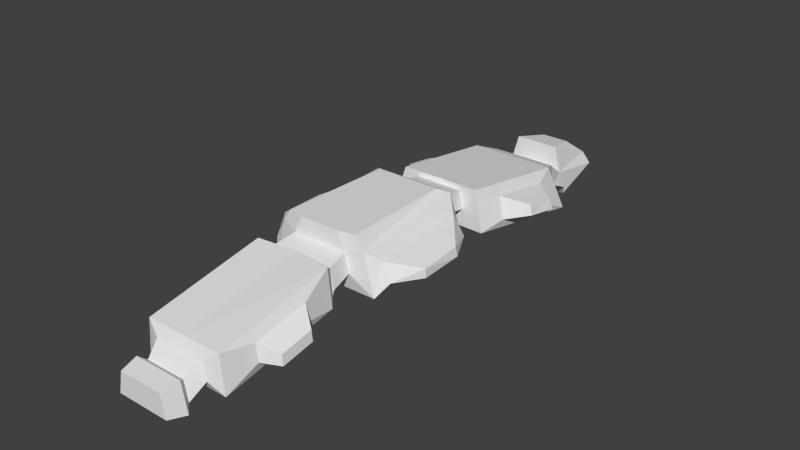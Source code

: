 # Source: common.blend  (saved by Blender 2.64.2; exported with 4.5.12 LTS)
import bpy
from mathutils import Matrix  # noqa: F401  (used for matrix-valued properties, if any)

bpy.ops.wm.read_factory_settings(use_empty=True)
scene = bpy.context.scene
scene.name = 'Scene'

# ---- collections
col_collection_1 = bpy.data.collections.new('Collection 1'); scene.collection.children.link(col_collection_1)

# ---- world
world_world = bpy.data.worlds.new('World'); scene.world = world_world
world_world.color = (0.05088, 0.05088, 0.05088)
world_world.use_sun_shadow = False
world_world.sun_shadow_jitter_overblur = 0.0
world_world.cycles.sampling_method = 'MANUAL'
world_world.cycles.sample_map_resolution = 256

# ---- meshes
me_cube = bpy.data.meshes.new('Cube')
me_cube.from_pydata([(-1.817, 11.95, 0.5889), (-1.141, 14.6, 1.468), (-1.144, 11.95, 2.644), (-1.891, 10.77, 1.15), (-1.672, 10.85, 2.164), (-2.982, 10.13, 0.5129), (-2.211, 9.814, 2.584), (-2.614, 4.054, 1.496), (-2.058, 4.206, 3.476), (-1.399, 4.16, 2.335), (-1.207, 4.226, 3.223), (-1.581, 2.778, 2.645), (-1.394, 2.778, 3.538), (-2.825, 2.399, 2.041), (-2.086, 2.399, 4.079), (-2.825, -3.223, 1.631), (-2.27, -3.223, 3.669), (-1.624, -3.398, 2.477), (-1.424, -3.398, 3.43), (-1.224, -11.31, 0.5238), (-1.024, -11.31, 1.476), (-1.556, -11.61, 0.2896), (-1.258, -11.61, 1.71), (-1.337, -12.42, 0.4439), (-1.104, -12.42, 1.556), (0.0, 11.95, 0.5889), (0.0, 15.42, 0.5889), (0.0, 11.95, 2.644), (0.0, 14.6, 1.468), (0.0, 11.95, 1.51), (0.0, 10.82, 1.138), (0.0, 10.89, 2.155), (0.0, 10.22, 0.4904), (0.0, 9.875, 2.57), (0.0, 4.148, 1.473), (0.0, 4.278, 3.459), (0.1804, 4.204, 2.324), (0.0, 4.197, 3.214), (0.0, 2.778, 2.645), (0.0, 2.778, 3.538), (0.0, 2.399, 2.041), (0.0, 2.399, 4.079), (0.0, -3.223, 1.631), (0.0, -3.398, 2.477), (0.0, -3.398, 3.43), (0.0, -11.31, 0.5238), (0.0, -11.31, 1.476), (0.0, -11.61, 0.2896), (0.0, -11.61, 1.71), (0.0, -12.42, 0.4439), (0.0, -12.42, 1.556), (-1.552, 12.34, 0.0), (-1.492, 11.95, 1.325), (-1.492, 14.77, 0.8487), (0.0, 11.95, 0.0), (0.0, 15.42, 0.0), (-4.103, 0.4835, 2.413), (-3.998, 0.4835, 2.856), (-0.7037, 13.61, 2.297), (-1.791, -4.416, 2.251), (-1.591, -4.416, 3.203), (0.0, -4.416, 2.251), (0.0, -4.416, 3.203), (-1.803, -4.508, 2.05), (0.0, -4.508, 2.05), (0.0, -4.714, 3.6), (-2.183, -4.92, 1.762), (-1.983, -4.92, 3.612), (0.0, -4.92, 1.762), (-2.346, -6.395, 1.966), (-2.183, -10.4, 0.6683), (-1.983, -10.4, 2.519), (0.0, -10.4, 0.6683), (0.0, -10.4, 2.519), (-1.477, -10.64, 1.192), (-1.277, -10.64, 1.995), (0.0, -10.64, 1.192), (0.0, -10.64, 1.995), (-3.116, -8.418, 1.344), (-3.061, -8.418, 1.858), (-3.061, -6.898, 2.162), (-2.254, -6.395, 2.819), (-4.103, -1.53, 2.301), (-3.116, -6.898, 1.648), (-2.254, -8.922, 2.315), (-2.346, -8.922, 1.461), (-4.093, -1.53, 2.745), (-2.83, -2.758, 3.212), (-3.293, -2.758, 2.318), (-2.676, 1.934, 3.392), (-3.293, 1.934, 2.498), (-5.96e-08, 13.61, 2.297), (-1.654, 2.003, 4.3), (-1.839, -3.223, 4.3), (-0.9919, -3.398, 4.3), (0.0, 2.003, 4.3), (0.0, -3.398, 4.3), (-3.028, 8.761, 1.181), (-2.599, 8.587, 2.332), (-2.823, 5.385, 1.727), (-2.514, 5.47, 2.828), (-3.885, 7.849, 1.627), (-3.685, 7.768, 2.164), (-3.79, 6.273, 1.882), (-3.645, 6.312, 2.396)], [], [(91, 28, 58), (9, 8, 7), (11, 12, 9), (13, 14, 11), (17, 16, 15), (65, 62, 60), (21, 22, 19), (23, 22, 21), (48, 24, 50), (53, 1, 26), (59, 63, 60), (14, 41, 12), (36, 9, 34), (49, 23, 47), (43, 17, 42), (11, 40, 13), (46, 20, 48), (37, 12, 39), (34, 5, 32), (47, 19, 45), (42, 13, 40), (38, 9, 36), (32, 3, 30), (23, 49, 24), (0, 3, 52), (61, 64, 59), (35, 10, 37), (6, 33, 4), (0, 51, 54), (3, 6, 4), (10, 8, 9), (9, 12, 10), (11, 14, 12), (18, 16, 17), (43, 61, 17), (19, 22, 20), (24, 22, 23), (22, 24, 48), (3, 0, 30), (17, 59, 60), (12, 41, 39), (34, 9, 7), (31, 29, 4), (47, 23, 21), (42, 17, 15), (38, 40, 11), (48, 20, 22), (10, 12, 37), (7, 5, 34), (29, 27, 2), (21, 19, 47), (52, 29, 2), (15, 13, 42), (11, 9, 38), (5, 3, 32), (52, 51, 0), (24, 49, 50), (28, 26, 1), (62, 44, 18), (8, 10, 35), (4, 33, 31), (15, 88, 13), (3, 5, 6), (69, 66, 85), (85, 78, 83), (57, 89, 90), (52, 53, 51), (53, 55, 51), (51, 55, 54), (67, 81, 71), (58, 1, 2), (3, 4, 52), (2, 1, 52), (27, 91, 58), (64, 68, 63), (63, 66, 67), (88, 87, 86), (68, 72, 70), (77, 73, 75), (72, 76, 74), (70, 74, 71), (74, 19, 20), (20, 75, 74), (20, 46, 75), (77, 75, 46), (74, 76, 45), (74, 45, 19), (16, 14, 89), (88, 90, 13), (90, 89, 13), (15, 16, 87), (71, 84, 85), (27, 58, 2), (55, 53, 26), (65, 67, 73), (0, 25, 30), (64, 63, 59), (25, 0, 54), (61, 59, 17), (18, 17, 60), (60, 62, 18), (87, 16, 89), (81, 67, 66), (83, 78, 79), (86, 87, 57), (56, 90, 88), (57, 56, 86), (81, 80, 84), (80, 81, 69), (78, 85, 79), (82, 88, 86), (4, 29, 52), (67, 60, 63), (68, 66, 63), (65, 60, 67), (66, 68, 70), (73, 71, 75), (70, 72, 74), (74, 75, 71), (85, 84, 79), (83, 80, 69), (80, 79, 84), (56, 82, 86), (82, 56, 88), (87, 89, 57), (80, 83, 79), (69, 81, 66), (70, 71, 85), (81, 84, 71), (56, 57, 90), (69, 85, 83), (67, 71, 73), (88, 15, 87), (89, 14, 13), (35, 33, 6), (94, 93, 18), (93, 92, 16), (96, 94, 44), (41, 14, 92), (92, 93, 95), (28, 1, 58), (1, 53, 52), (66, 70, 85), (8, 35, 6), (93, 16, 18), (92, 14, 16), (94, 18, 44), (95, 41, 92), (93, 94, 95), (94, 96, 95), (7, 8, 100), (6, 5, 97), (100, 98, 104), (103, 101, 99), (8, 6, 98), (99, 97, 7), (101, 103, 102), (103, 104, 102), (98, 97, 102), (99, 100, 104), (99, 7, 100), (98, 6, 97), (98, 102, 104), (101, 97, 99), (100, 8, 98), (97, 5, 7), (97, 101, 102), (103, 99, 104)])
me_cube.use_remesh_preserve_volume = False
me_cube.use_remesh_preserve_attributes = False
me_cube.use_mirror_vertex_groups = False
me_cube.update()

# ---- objects
ob_cube = bpy.data.objects.new('Cube', me_cube)

# ---- transforms, parenting, visibility, modifiers, constraints
ob_cube.location = (0.0, 0.0, 0.0)
ob_cube.scale = (1.204, 1.289, 1.204)
ob_cube.lineart.crease_threshold = 0.0
_m = ob_cube.modifiers.new('Mirror', 'MIRROR')

# ---- collection membership
col_collection_1.objects.link(ob_cube)

# ---- scene / render settings (as saved in the file)
scene.frame_start = 1; scene.frame_end = 250; scene.frame_set(167)
scene.render.engine = 'BLENDER_EEVEE_NEXT'
scene.render.image_settings.color_mode = 'RGB'
scene.render.image_settings.compression = 90
scene.render.resolution_percentage = 50
scene.render.dither_intensity = 0.0
scene.render.bake_margin = 2
scene.render.bake_bias = 0.0
scene.cycles.use_denoising = False
scene.cycles.samples = 10
scene.cycles.sampling_pattern = 'TABULATED_SOBOL'
scene.cycles.light_sampling_threshold = 0.0
scene.cycles.use_adaptive_sampling = False
scene.cycles.use_light_tree = False
scene.cycles.blur_glossy = 0.0
scene.cycles.volume_bounces = 1
scene.cycles.pixel_filter_type = 'GAUSSIAN'
scene.cycles.sample_clamp_indirect = 0.0
scene.view_settings.view_transform = 'Standard'
bpy.context.view_layer.update()

# ---- added for rendering (the .blend has no active camera and no usable light): camera, sun
cam_auto = bpy.data.cameras.new('AutoCamera')
cam_auto.lens = 50.0
cam_auto.sensor_width = 36.0
cam_auto.clip_end = 1000.0
ob_auto_camera = bpy.data.objects.new('AutoCamera', cam_auto)
scene.collection.objects.link(ob_auto_camera)
ob_auto_camera.location = (34.757, -39.7704, 30.3944)
ob_auto_camera.rotation_euler = (1.09748, -7.21219e-08, 0.694738)
scene.camera = ob_auto_camera
light_auto_sun = bpy.data.lights.new('AutoSun', 'SUN')
light_auto_sun.energy = 3.0
light_auto_sun.angle = 0.0523599
ob_auto_sun = bpy.data.objects.new('AutoSun', light_auto_sun)
scene.collection.objects.link(ob_auto_sun)
ob_auto_sun.rotation_euler = (0.872665, 0.174533, 0.523599)
bpy.context.view_layer.update()
